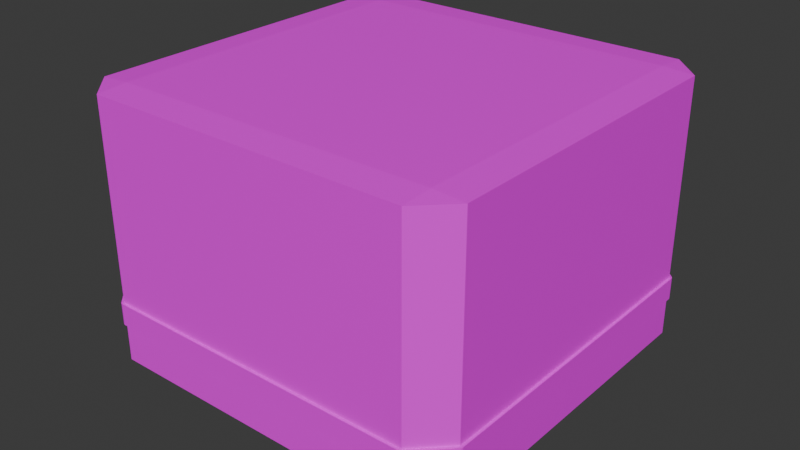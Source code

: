 # Source: Station.blend  (saved by Blender 4.3.34; exported with 4.5.12 LTS)
import bpy
from mathutils import Matrix  # noqa: F401  (used for matrix-valued properties, if any)

bpy.ops.wm.read_factory_settings(use_empty=True)
scene = bpy.context.scene
scene.name = 'Scene'

# ---- collections
col_collection = bpy.data.collections.new('Collection'); scene.collection.children.link(col_collection)

# ---- images (referenced by path relative to the original .blend; pixels are not part of the script)
import os
ASSET_DIR = os.environ.get("B2B_ASSET_DIR", "")  # directory of the original .blend (textures are referenced by path, not embedded)
HERE = os.path.dirname(os.path.abspath(__file__))  # packed textures are extracted next to this script under _unpacked/

def load_image(name, relpath, width, height, colorspace="sRGB"):
    """Load a texture the original file referenced (path relative to the .blend, or extracted next to this script)."""
    p = next((c for c in (os.path.join(HERE, relpath), os.path.join(ASSET_DIR, relpath)) if relpath and os.path.exists(c)), "")
    if p:
        img = bpy.data.images.load(p, check_existing=True)
        img.name = name
    else:  # same state as the original file: an image datablock whose file is absent (Cycles renders it pink)
        img = bpy.data.images.new(name, width, height)
        img.source = "FILE"
        img.filepath = "//" + (relpath or name)
    img.colorspace_settings.name = colorspace
    return img
img_station_base_color = load_image('Station Base Color', 'missing.png', 2048, 2048, 'sRGB')

# ---- materials (node trees are filled in below, after node groups)
mat_material = bpy.data.materials.new('Material')
mat_material.alpha_threshold = 0.0
mat_material.roughness = 0.5
mat_material.line_color = (0.0, 0.0, 0.0, 1.0)

# ---- material node trees
mat_material.use_nodes = True; mat_material.node_tree.nodes.clear()
_N = mat_material.node_tree.nodes; _L = mat_material.node_tree.links
n0 = _N.new('ShaderNodeOutputMaterial'); n0.name = 'Material Output'; n0.location = (300, 300)
n1 = _N.new('ShaderNodeBsdfPrincipled'); n1.name = 'Principled BSDF'; n1.location = (10, 300)
n1.inputs[3].default_value = 1.45
n2 = _N.new('ShaderNodeTexImage'); n2.name = 'Image Texture'; n2.location = (-280, 271)
n2.image = img_station_base_color
_L.new(n1.outputs[0], n0.inputs[0])
_L.new(n2.outputs[0], n1.inputs[0])
n0.is_active_output = True

# ---- world
world_world = bpy.data.worlds.new('World'); scene.world = world_world
world_world.use_nodes = True; world_world.node_tree.nodes.clear()
_N = world_world.node_tree.nodes; _L = world_world.node_tree.links
n0 = _N.new('ShaderNodeOutputWorld'); n0.name = 'World Output'; n0.location = (300, 300)
n1 = _N.new('ShaderNodeBackground'); n1.name = 'Background'; n1.location = (10, 300)
n1.inputs[0].default_value = (0.05088, 0.05088, 0.05088, 1.0)
_L.new(n1.outputs[0], n0.inputs[0])
n0.is_active_output = True
world_world.color = (0.05088, 0.05088, 0.05088)
world_world.sun_shadow_jitter_overblur = 0.0

# ---- meshes
me_cube = bpy.data.meshes.new('Cube')
me_cube.from_pydata([(6.306, 7.5, -6.71), (6.306, 6.306, 1.092), (7.5, 6.306, -6.71), (6.306, 7.5, -7.572), (7.5, 6.306, -7.572), (7.5, -6.306, -6.71), (6.306, -6.306, 1.092), (6.306, -7.5, -6.71), (7.5, -6.306, -7.572), (6.306, -7.5, -7.572), (-6.306, 7.5, -6.71), (-7.5, 6.306, -6.71), (-6.306, 6.306, 1.092), (-7.5, 6.306, -7.572), (-6.306, 7.5, -7.572), (-7.5, -6.306, -6.71), (-6.306, -7.5, -6.71), (-6.306, -6.306, 1.092), (-6.306, -7.5, -7.572), (-7.5, -6.306, -7.572), (7.5, 6.306, 1.013), (6.306, 7.5, 1.013), (6.306, 7.5, -9.076), (7.5, 6.306, -9.076), (6.306, -7.5, 1.013), (7.5, -6.306, 1.013), (7.5, -6.306, -9.076), (6.306, -7.5, -9.076), (-6.306, 7.5, 1.013), (-7.5, 6.306, 1.013), (-7.5, 6.306, -9.076), (-6.306, 7.5, -9.076), (-7.5, -6.306, 1.013), (-6.306, -7.5, 1.013), (-6.306, -7.5, -9.076), (-7.5, -6.306, -9.076), (6.306, 7.6, -7.572), (6.306, 7.6, -6.71), (-6.306, 7.6, -6.71), (-6.306, 7.6, -7.572), (-6.377, 7.571, -6.71), (-6.377, 7.571, -7.572), (-7.571, 6.377, -7.572), (-7.571, 6.377, -6.71), (-7.6, -6.306, -6.71), (-7.6, -6.306, -7.572), (-7.6, 6.306, -7.572), (-7.6, 6.306, -6.71), (-6.377, -7.571, -7.572), (-6.377, -7.571, -6.71), (-7.571, -6.377, -6.71), (-7.571, -6.377, -7.572), (-6.306, -7.6, -7.572), (-6.306, -7.6, -6.71), (6.306, -7.6, -6.71), (6.306, -7.6, -7.572), (6.377, -7.571, -6.71), (6.377, -7.571, -7.572), (7.571, -6.377, -7.572), (7.571, -6.377, -6.71), (7.6, 6.306, -6.71), (7.6, 6.306, -7.572), (7.6, -6.306, -7.572), (7.6, -6.306, -6.71), (7.571, 6.377, -6.71), (7.571, 6.377, -7.572), (6.377, 7.571, -7.572), (6.377, 7.571, -6.71), (-6.306, 6.306, -10.03), (-6.306, -6.306, -10.03), (6.306, 6.306, -10.03), (6.306, -6.306, -10.03), (5.155, 4.529, -10.03), (4.529, 5.155, -10.03), (5.598, 5.598, -10.03), (4.529, -5.155, -10.03), (5.155, -4.529, -10.03), (5.598, -5.598, -10.03), (-4.529, 5.155, -10.03), (-5.155, 4.529, -10.03), (-5.598, 5.598, -10.03), (-5.155, -4.529, -10.03), (-4.529, -5.155, -10.03), (-5.598, -5.598, -10.03), (-5.155, 4.529, -10.17), (-4.529, 5.155, -10.17), (-4.529, -5.155, -10.17), (-5.155, -4.529, -10.17), (4.529, 5.155, -10.17), (5.155, 4.529, -10.17), (5.155, -4.529, -10.17), (4.529, -5.155, -10.17)], [], [(81, 79, 84, 87), (15, 11, 47, 44), (16, 49, 53), (1, 12, 17, 6), (8, 4, 61, 62), (21, 1, 20), (70, 22, 23), (25, 6, 24), (26, 27, 71), (28, 29, 12), (30, 31, 68), (32, 33, 17), (69, 34, 35), (68, 69, 35, 30), (70, 68, 31, 22), (64, 60, 61, 65), (52, 48, 18), (5, 7, 56, 59), (11, 10, 40, 43), (6, 17, 33, 24), (1, 6, 25, 20), (69, 71, 27, 34), (17, 12, 29, 32), (12, 1, 21, 28), (71, 70, 23, 26), (3, 14, 39, 36), (2, 0, 21, 20), (3, 4, 23, 22), (7, 5, 25, 24), (8, 9, 27, 26), (10, 11, 29, 28), (13, 14, 31, 30), (15, 16, 33, 32), (18, 19, 35, 34), (19, 13, 30, 35), (14, 3, 22, 31), (16, 7, 24, 33), (5, 2, 20, 25), (9, 18, 34, 27), (11, 15, 32, 29), (0, 10, 28, 21), (4, 8, 26, 23), (39, 38, 37, 36), (66, 36, 37, 67), (10, 0, 37, 38), (14, 41, 39), (40, 41, 42, 43), (11, 43, 47), (14, 13, 42, 41), (40, 10, 38), (45, 44, 47, 46), (46, 42, 13), (13, 19, 45, 46), (48, 49, 50, 51), (19, 18, 48, 51), (16, 15, 50, 49), (55, 54, 53, 52), (18, 9, 55, 52), (7, 16, 53, 54), (9, 57, 55), (56, 57, 58, 59), (5, 59, 63), (9, 8, 58, 57), (56, 7, 54), (61, 60, 63, 62), (60, 64, 2), (2, 5, 63, 60), (62, 58, 8), (64, 65, 66, 67), (0, 2, 64, 67), (66, 3, 36), (4, 3, 66, 65), (61, 4, 65), (0, 67, 37), (40, 38, 39, 41), (50, 15, 44), (19, 51, 45), (50, 44, 45, 51), (52, 53, 49, 48), (56, 54, 55, 57), (62, 63, 59, 58), (46, 47, 43, 42), (84, 85, 88, 89, 90, 91, 86, 87), (72, 76, 90, 89), (75, 82, 86, 91), (83, 82, 75, 77, 71, 69), (80, 79, 81, 83, 69, 68), (77, 76, 72, 74, 70, 71), (74, 73, 78, 80, 68, 70), (72, 73, 74), (75, 76, 77), (78, 79, 80), (81, 82, 83), (81, 87, 86, 82), (90, 76, 75, 91), (78, 85, 84, 79), (88, 73, 72, 89), (78, 73, 88, 85)])
_uv = me_cube.uv_layers.new(name='UVMap')
_uv.uv.foreach_set('vector', [0.6521, 0.8972, 0.6521, 0.7092, 0.6553, 0.7092, 0.6553, 0.8972, 0.03248, 0.3426, 0.3157, 0.3426, 0.3157, 0.3448, 0.03248, 0.3448, 0.005661, 0.3157, 0.004073, 0.3173, 0.003415, 0.3157, 0.6617, 0.03024, 0.6617, 0.3135, 0.3785, 0.3135, 0.3785, 0.03024, 0.03248, 0.6908, 0.3157, 0.6908, 0.3157, 0.693, 0.03248, 0.693, 0.6885, 0.03024, 0.6617, 0.03024, 0.6617, 0.003415, 0.9309, 0.02819, 0.9094, 0.03846, 0.9094, 0.003415, 0.3785, 0.003415, 0.3785, 0.03024, 0.3516, 0.03024, 0.9094, 0.342, 0.9094, 0.307, 0.9309, 0.3318, 0.6885, 0.3135, 0.6617, 0.3403, 0.6617, 0.3135, 0.9094, 0.6456, 0.9094, 0.6105, 0.9309, 0.6353, 0.3785, 0.3403, 0.3516, 0.3135, 0.3785, 0.3135, 0.6453, 0.7156, 0.6238, 0.7259, 0.6238, 0.6909, 0.6617, 0.374, 0.3785, 0.374, 0.3785, 0.3471, 0.6617, 0.3471, 0.6617, 0.6572, 0.6617, 0.374, 0.6885, 0.374, 0.6885, 0.6572, 0.9377, 0.3031, 0.9377, 0.3019, 0.9571, 0.3019, 0.9571, 0.3031, 0.003415, 0.3807, 0.004073, 0.3791, 0.005661, 0.3807, 0.03248, 0.005661, 0.005661, 0.03248, 0.004073, 0.03089, 0.03089, 0.004073, 0.3157, 0.3426, 0.3426, 0.3157, 0.3441, 0.3173, 0.3173, 0.3441, 0.3785, 0.03024, 0.3785, 0.3135, 0.3516, 0.3135, 0.3516, 0.03024, 0.6617, 0.03024, 0.3785, 0.03024, 0.3785, 0.003415, 0.6617, 0.003415, 0.3785, 0.374, 0.3785, 0.6572, 0.3516, 0.6572, 0.3516, 0.374, 0.3785, 0.3135, 0.6617, 0.3135, 0.6617, 0.3403, 0.3785, 0.3403, 0.6617, 0.3135, 0.6617, 0.03024, 0.6885, 0.03024, 0.6885, 0.3135, 0.3785, 0.6572, 0.6617, 0.6572, 0.6617, 0.684, 0.3785, 0.684, 0.3426, 0.664, 0.3426, 0.3807, 0.3448, 0.3807, 0.3448, 0.664, 0.8688, 0.003415, 0.8688, 0.03846, 0.6954, 0.03846, 0.6954, 0.003415, 0.8756, 0.03846, 0.8756, 0.003415, 0.9094, 0.003415, 0.9094, 0.03846, 0.8688, 0.307, 0.8688, 0.342, 0.6954, 0.342, 0.6954, 0.307, 0.8756, 0.342, 0.8756, 0.307, 0.9094, 0.307, 0.9094, 0.342, 0.8688, 0.6105, 0.8688, 0.6456, 0.6954, 0.6456, 0.6954, 0.6105, 0.8756, 0.6456, 0.8756, 0.6105, 0.9094, 0.6105, 0.9094, 0.6456, 0.1769, 0.6998, 0.1769, 0.7349, 0.003415, 0.7349, 0.003415, 0.6998, 0.59, 0.7259, 0.59, 0.6909, 0.6238, 0.6909, 0.6238, 0.7259, 0.8756, 0.9073, 0.8756, 0.6456, 0.9094, 0.6456, 0.9094, 0.9073, 0.8756, 0.3002, 0.8756, 0.03846, 0.9094, 0.03846, 0.9094, 0.3002, 0.1769, 0.7349, 0.1769, 0.9966, 0.003415, 0.9966, 0.003415, 0.7349, 0.8688, 0.342, 0.8688, 0.6037, 0.6954, 0.6037, 0.6954, 0.342, 0.59, 0.9876, 0.59, 0.7259, 0.6238, 0.7259, 0.6238, 0.9876, 0.8688, 0.6456, 0.8688, 0.9073, 0.6954, 0.9073, 0.6954, 0.6456, 0.8688, 0.03846, 0.8688, 0.3002, 0.6954, 0.3002, 0.6954, 0.03846, 0.8756, 0.6037, 0.8756, 0.342, 0.9094, 0.342, 0.9094, 0.6037, 0.9571, 0.6084, 0.9377, 0.6084, 0.9377, 0.3467, 0.9571, 0.3467, 0.9571, 0.345, 0.9571, 0.3467, 0.9377, 0.3467, 0.9377, 0.345, 0.3426, 0.3157, 0.3426, 0.03248, 0.3448, 0.03248, 0.3448, 0.3157, 0.3426, 0.3807, 0.3441, 0.3791, 0.3448, 0.3807, 0.9377, 0.6164, 0.9571, 0.6164, 0.9571, 0.6515, 0.9377, 0.6515, 0.3157, 0.3426, 0.3173, 0.3441, 0.3157, 0.3448, 0.3426, 0.3807, 0.3157, 0.3539, 0.3173, 0.3523, 0.3441, 0.3791, 0.3441, 0.3173, 0.3426, 0.3157, 0.3448, 0.3157, 0.9571, 0.9149, 0.9377, 0.9149, 0.9377, 0.6532, 0.9571, 0.6532, 0.3157, 0.3516, 0.3173, 0.3523, 0.3157, 0.3539, 0.3157, 0.3539, 0.03248, 0.3539, 0.03248, 0.3516, 0.3157, 0.3516, 0.9833, 0.03846, 0.9639, 0.03846, 0.9639, 0.003415, 0.9833, 0.003415, 0.03248, 0.3539, 0.005661, 0.3807, 0.004073, 0.3791, 0.03089, 0.3523, 0.005661, 0.3157, 0.03248, 0.3426, 0.03089, 0.3441, 0.004073, 0.3173, 0.9833, 0.3019, 0.9639, 0.3019, 0.9639, 0.04018, 0.9833, 0.04018, 0.005661, 0.3807, 0.005661, 0.664, 0.003415, 0.664, 0.003415, 0.3807, 0.005661, 0.03248, 0.005661, 0.3157, 0.003415, 0.3157, 0.003415, 0.03248, 0.005661, 0.664, 0.004073, 0.6655, 0.003415, 0.664, 0.9377, 0.003415, 0.9571, 0.003415, 0.9571, 0.03846, 0.9377, 0.03846, 0.03248, 0.005661, 0.03089, 0.004073, 0.03248, 0.003415, 0.005661, 0.664, 0.03248, 0.6908, 0.03089, 0.6924, 0.004073, 0.6655, 0.004073, 0.03089, 0.005661, 0.03248, 0.003415, 0.03248, 0.9571, 0.3019, 0.9377, 0.3019, 0.9377, 0.04018, 0.9571, 0.04018, 0.3157, 0.003415, 0.3173, 0.004073, 0.3157, 0.005661, 0.3157, 0.005661, 0.03248, 0.005661, 0.03248, 0.003415, 0.3157, 0.003415, 0.03248, 0.693, 0.03089, 0.6924, 0.03248, 0.6908, 0.9377, 0.3099, 0.9571, 0.3099, 0.9571, 0.345, 0.9377, 0.345, 0.3426, 0.03248, 0.3157, 0.005661, 0.3173, 0.004073, 0.3441, 0.03089, 0.3441, 0.6655, 0.3426, 0.664, 0.3448, 0.664, 0.3157, 0.6908, 0.3426, 0.664, 0.3441, 0.6655, 0.3173, 0.6924, 0.3157, 0.693, 0.3157, 0.6908, 0.3173, 0.6924, 0.3426, 0.03248, 0.3441, 0.03089, 0.3448, 0.03248, 0.9377, 0.6096, 0.9377, 0.6084, 0.9571, 0.6084, 0.9571, 0.6096, 0.03089, 0.3441, 0.03248, 0.3426, 0.03248, 0.3448, 0.03248, 0.3539, 0.03089, 0.3523, 0.03248, 0.3516, 0.9377, 0.9161, 0.9377, 0.9149, 0.9571, 0.9149, 0.9571, 0.9161, 0.9833, 0.04018, 0.9639, 0.04018, 0.9639, 0.03846, 0.9833, 0.03846, 0.9639, 0.3031, 0.9639, 0.3019, 0.9833, 0.3019, 0.9833, 0.3031, 0.9571, 0.04018, 0.9377, 0.04018, 0.9377, 0.03846, 0.9571, 0.03846, 0.9571, 0.6532, 0.9377, 0.6532, 0.9377, 0.6515, 0.9571, 0.6515, 0.5691, 0.6909, 0.5832, 0.7049, 0.5832, 0.9083, 0.5691, 0.9224, 0.3657, 0.9224, 0.3516, 0.9083, 0.3516, 0.7049, 0.3657, 0.6909, 0.6621, 0.8972, 0.6621, 0.7092, 0.6654, 0.7092, 0.6654, 0.8972, 0.6722, 0.8972, 0.6722, 0.7092, 0.6754, 0.7092, 0.6754, 0.8972, 0.3944, 0.3899, 0.4043, 0.4139, 0.4043, 0.6173, 0.3944, 0.6413, 0.3785, 0.6572, 0.3785, 0.374, 0.6458, 0.3899, 0.6218, 0.3998, 0.4184, 0.3998, 0.3944, 0.3899, 0.3785, 0.374, 0.6617, 0.374, 0.3944, 0.6413, 0.4184, 0.6314, 0.6218, 0.6314, 0.6458, 0.6413, 0.6617, 0.6572, 0.3785, 0.6572, 0.6458, 0.6413, 0.6359, 0.6173, 0.6359, 0.4139, 0.6458, 0.3899, 0.6617, 0.374, 0.6617, 0.6572, 0.6218, 0.6314, 0.6359, 0.6173, 0.6458, 0.6413, 0.4043, 0.6173, 0.4184, 0.6314, 0.3944, 0.6413, 0.6359, 0.4139, 0.6218, 0.3998, 0.6458, 0.3899, 0.4184, 0.3998, 0.4043, 0.4139, 0.3944, 0.3899, 0.6722, 0.6909, 0.6754, 0.6909, 0.6754, 0.7092, 0.6722, 0.7092, 0.6654, 0.7092, 0.6621, 0.7092, 0.6621, 0.6909, 0.6654, 0.6909, 0.6521, 0.6909, 0.6553, 0.6909, 0.6553, 0.7092, 0.6521, 0.7092, 0.6854, 0.7092, 0.6822, 0.7092, 0.6822, 0.6909, 0.6854, 0.6909, 0.6822, 0.8972, 0.6822, 0.7092, 0.6854, 0.7092, 0.6854, 0.8972])
me_cube.materials.append(mat_material)
me_cube.use_mirror_vertex_groups = False
me_cube.update()

# ---- objects
ob_cube = bpy.data.objects.new('Cube', me_cube)

# ---- transforms, parenting, visibility, modifiers, constraints
ob_cube.location = (0.0, 0.0, 0.0)
ob_cube.lock_rotations_4d = False
ob_cube.empty_display_type = 'ARROWS'
ob_cube.lineart.crease_threshold = 0.0

# ---- collection membership
col_collection.objects.link(ob_cube)

# ---- scene / render settings (as saved in the file)
scene.frame_start = 1; scene.frame_end = 250; scene.frame_set(1)
scene.render.engine = 'BLENDER_EEVEE_NEXT'
bpy.context.view_layer.update()

# ---- added for rendering (the .blend has no active camera and no usable light): camera, sun
cam_auto = bpy.data.cameras.new('AutoCamera')
cam_auto.lens = 50.0
cam_auto.sensor_width = 36.0
cam_auto.clip_end = 1000.0
ob_auto_camera = bpy.data.objects.new('AutoCamera', cam_auto)
scene.collection.objects.link(ob_auto_camera)
ob_auto_camera.location = (22.4547, -26.9456, 13.4224)
ob_auto_camera.rotation_euler = (1.09748, -7.21219e-08, 0.694738)
scene.camera = ob_auto_camera
light_auto_sun = bpy.data.lights.new('AutoSun', 'SUN')
light_auto_sun.energy = 3.0
light_auto_sun.angle = 0.0523599
ob_auto_sun = bpy.data.objects.new('AutoSun', light_auto_sun)
scene.collection.objects.link(ob_auto_sun)
ob_auto_sun.rotation_euler = (0.872665, 0.174533, 0.523599)
bpy.context.view_layer.update()
